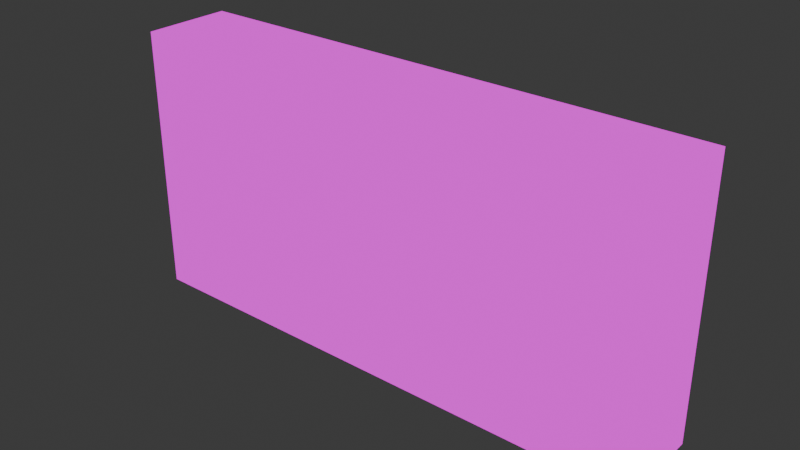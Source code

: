 # Source: dungeon_wall_invisible.blend  (saved by Blender 5.0.119; exported with 4.5.12 LTS)
import bpy
from mathutils import Matrix  # noqa: F401  (used for matrix-valued properties, if any)

bpy.ops.wm.read_factory_settings(use_empty=True)
scene = bpy.context.scene
scene.name = 'Scene'

# ---- collections
col_collection = bpy.data.collections.new('Collection'); scene.collection.children.link(col_collection)

# ---- images (referenced by path relative to the original .blend; pixels are not part of the script)
import os
ASSET_DIR = os.environ.get("B2B_ASSET_DIR", "")  # directory of the original .blend (textures are referenced by path, not embedded)
HERE = os.path.dirname(os.path.abspath(__file__))  # packed textures are extracted next to this script under _unpacked/

def load_image(name, relpath, width, height, colorspace="sRGB"):
    """Load a texture the original file referenced (path relative to the .blend, or extracted next to this script)."""
    p = next((c for c in (os.path.join(HERE, relpath), os.path.join(ASSET_DIR, relpath)) if relpath and os.path.exists(c)), "")
    if p:
        img = bpy.data.images.load(p, check_existing=True)
        img.name = name
    else:  # same state as the original file: an image datablock whose file is absent (Cycles renders it pink)
        img = bpy.data.images.new(name, width, height)
        img.source = "FILE"
        img.filepath = "//" + (relpath or name)
    img.colorspace_settings.name = colorspace
    return img
img_ruins_png = load_image('ruins.png', 'ruins.png', 1024, 1024, 'sRGB')

# ---- materials (node trees are filled in below, after node groups)
mat_ruins = bpy.data.materials.new('ruins')
mat_ruins.alpha_threshold = 0.0
mat_ruins.use_backface_culling_lightprobe_volume = False
mat_ruins.roughness = 0.5
mat_ruins.line_color = (0.0, 0.0, 0.0, 1.0)

# ---- material node trees
mat_ruins.use_nodes = True; mat_ruins.node_tree.nodes.clear()
_N = mat_ruins.node_tree.nodes; _L = mat_ruins.node_tree.links
n0 = _N.new('ShaderNodeOutputMaterial'); n0.name = 'Material Output'; n0.location = (200, 100)
n1 = _N.new('ShaderNodeEmission'); n1.name = 'Emission'; n1.location = (-200, 100)
n2 = _N.new('ShaderNodeTexImage'); n2.name = 'Image Texture'; n2.location = (-490, 80)
n2.image = img_ruins_png
_L.new(n1.outputs[0], n0.inputs[0])
_L.new(n2.outputs[0], n1.inputs[0])
n0.is_active_output = True

# ---- world
world_world = bpy.data.worlds.new('World'); scene.world = world_world
world_world.use_nodes = True; world_world.node_tree.nodes.clear()
_N = world_world.node_tree.nodes; _L = world_world.node_tree.links
n0 = _N.new('ShaderNodeOutputWorld'); n0.name = 'World Output'; n0.location = (200, 100)
n1 = _N.new('ShaderNodeBackground'); n1.name = 'Background'; n1.location = (-200, 100)
n1.inputs[0].default_value = (0.05088, 0.05088, 0.05088, 1.0)
_L.new(n1.outputs[0], n0.inputs[0])
n0.is_active_output = True
world_world.color = (0.05088, 0.05088, 0.05088)
world_world.sun_shadow_jitter_overblur = 0.0

# ---- meshes
me_wall = bpy.data.meshes.new('wall')
me_wall.from_pydata([(-0.5, -1.0, 0.0), (-0.5, -1.0, 3.0), (-0.5, 0.0, 0.0), (-0.5, 0.0, 3.0), (5.5, -1.0, 0.0), (5.5, -1.0, 3.0), (5.5, 0.0, 0.0), (5.5, 0.0, 3.0)], [], [(0, 1, 3, 2), (2, 3, 7, 6), (6, 7, 5, 4), (4, 5, 1, 0), (7, 3, 1, 5)])
_uv = me_wall.uv_layers.new(name='UVMap')
_uv.uv.foreach_set('vector', [0.8867, 0.1035, 0.8867, 0.1035, 0.8867, 0.1035, 0.8867, 0.1035, 0.8867, 0.1035, 0.8867, 0.1035, 0.8867, 0.1035, 0.8867, 0.1035, 0.8867, 0.1035, 0.8867, 0.1035, 0.8867, 0.1035, 0.8867, 0.1035, 0.8867, 0.1035, 0.8867, 0.1035, 0.8867, 0.1035, 0.8867, 0.1035, 0.8867, 0.1035, 0.8867, 0.1035, 0.8867, 0.1035, 0.8867, 0.1035])
me_wall.materials.append(mat_ruins)
me_wall.update()

# ---- objects
ob_wall = bpy.data.objects.new('wall', me_wall)

# ---- transforms, parenting, visibility, modifiers, constraints
ob_wall.location = (0.0, 0.0, 0.0)

# ---- collection membership
col_collection.objects.link(ob_wall)

# ---- scene / render settings (as saved in the file)
scene.frame_start = 1; scene.frame_end = 250; scene.frame_set(1)
scene.render.engine = 'BLENDER_EEVEE_NEXT'
scene.render.bake_bias = 0.0
scene.render.bake_samples = 0
scene.cycles.sampling_pattern = 'TABULATED_SOBOL'
scene.eevee.use_volume_custom_range = False
bpy.context.view_layer.update()

# ---- added for rendering (the .blend has no active camera): camera
cam_auto = bpy.data.cameras.new('AutoCamera')
cam_auto.lens = 50.0
cam_auto.sensor_width = 36.0
cam_auto.clip_end = 1000.0
ob_auto_camera = bpy.data.objects.new('AutoCamera', cam_auto)
scene.collection.objects.link(ob_auto_camera)
ob_auto_camera.location = (8.77518, -8.03021, 6.52014)
ob_auto_camera.rotation_euler = (1.09748, -7.21219e-08, 0.694738)
scene.camera = ob_auto_camera
bpy.context.view_layer.update()
